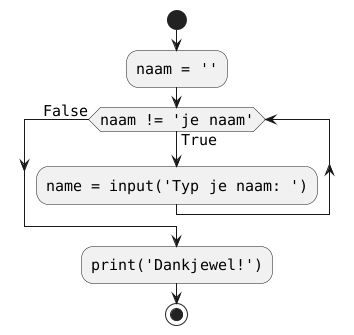

The diagram above was rendered by PlantUML. Its source (embedded in the PNG):
@startuml
<style>
    activityDiagram {
        FontName Monospaced
        FontSize 15
    }
    document {
        BackgroundColor transparent
    }
    </style>
start
:naam = '';
while (naam != 'je naam') is (True)
    :name = input('Typ je naam: ');
endwhile (False)
:print('Dankjewel!');
stop
@enduml